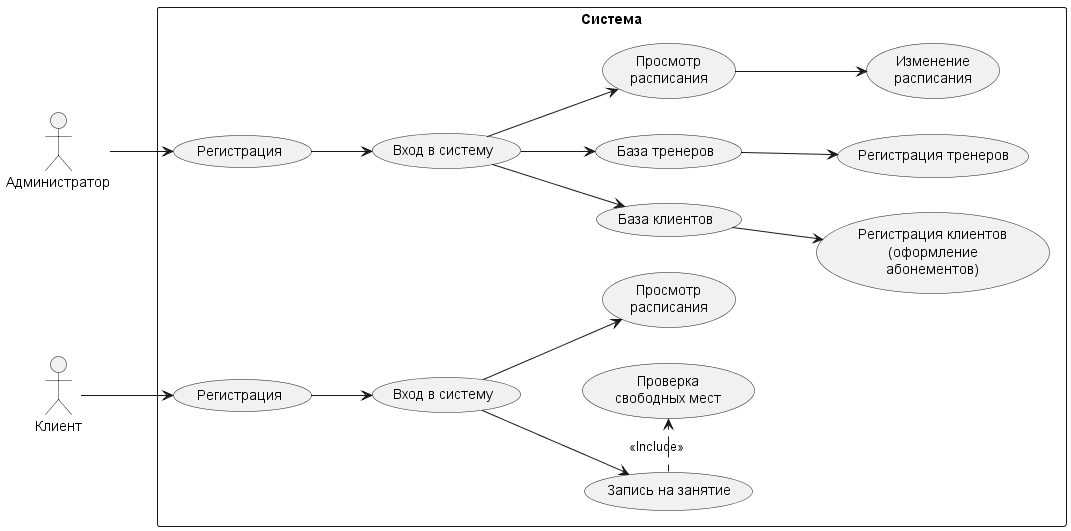

The diagram above was rendered by PlantUML. Its source (embedded in the PNG):
@startuml Usecase
left to right direction
skinparam packageStyle rectangle

actor "Администратор" as admin
actor "Клиент" as client

rectangle "Система" {
    ' Прецеденты для Администратора
    usecase "Регистрация" as reg_admin
    usecase "Вход в систему" as login_admin
    usecase "База клиентов" as db_clients
    usecase "База тренеров" as db_trainers
    usecase "Просмотр\nрасписания" as view_schedule_admin
    
    usecase "Регистрация клиентов\n(оформление\nабонементов)" as reg_clients
    usecase "Регистрация тренеров" as reg_trainers
    usecase "Изменение\nрасписания" as edit_schedule
    
    ' Прецеденты для Клиента
    usecase "Регистрация" as reg_client
    usecase "Вход в систему" as login_client
    usecase "Просмотр\nрасписания" as view_schedule_client
    usecase "Запись на занятие" as book_lesson
    usecase "Проверка\nсвободных мест" as check_places
}

' Связи для Администратора
admin --> reg_admin
reg_admin --> login_admin
login_admin --> db_clients
login_admin --> db_trainers
login_admin --> view_schedule_admin

db_clients --> reg_clients
db_trainers --> reg_trainers
view_schedule_admin --> edit_schedule

' Связи для Клиента
client --> reg_client
reg_client --> login_client
login_client --> view_schedule_client
login_client --> book_lesson

book_lesson .> check_places : <<Include>>

@enduml